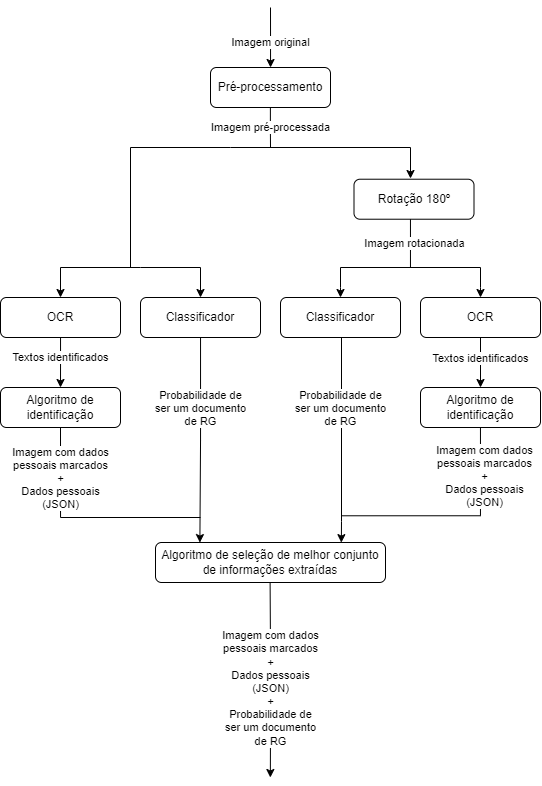

The diagram above was exported from draw.io. Its source (the exported page's mxGraphModel, read from the mxfile embedded in the PNG):
<mxGraphModel dx="1247" dy="680" grid="1" gridSize="10" guides="1" tooltips="1" connect="1" arrows="1" fold="1" page="1" pageScale="1" pageWidth="827" pageHeight="1169" math="0" shadow="0">
  <root>
    <mxCell id="WIyWlLk6GJQsqaUBKTNV-0" />
    <mxCell id="WIyWlLk6GJQsqaUBKTNV-1" parent="WIyWlLk6GJQsqaUBKTNV-0" />
    <mxCell id="WIyWlLk6GJQsqaUBKTNV-2" value="" style="rounded=0;html=1;jettySize=auto;orthogonalLoop=1;fontSize=11;endArrow=none;endFill=0;endSize=8;strokeWidth=1;shadow=0;labelBackgroundColor=none;edgeStyle=orthogonalEdgeStyle;" parent="WIyWlLk6GJQsqaUBKTNV-1" edge="1">
      <mxGeometry relative="1" as="geometry">
        <mxPoint x="399.89" y="150" as="sourcePoint" />
        <mxPoint x="400" y="190" as="targetPoint" />
        <Array as="points">
          <mxPoint x="400" y="170" />
          <mxPoint x="400" y="170" />
        </Array>
      </mxGeometry>
    </mxCell>
    <mxCell id="SzLL2XTn3yThGCw3InJW-11" value="Imagem pré-processada" style="edgeLabel;html=1;align=center;verticalAlign=middle;resizable=0;points=[];" vertex="1" connectable="0" parent="WIyWlLk6GJQsqaUBKTNV-2">
      <mxGeometry x="-0.007" relative="1" as="geometry">
        <mxPoint as="offset" />
      </mxGeometry>
    </mxCell>
    <mxCell id="SzLL2XTn3yThGCw3InJW-5" style="edgeStyle=orthogonalEdgeStyle;rounded=0;orthogonalLoop=1;jettySize=auto;html=1;endArrow=none;endFill=0;startArrow=classic;startFill=1;" edge="1" parent="WIyWlLk6GJQsqaUBKTNV-1" source="WIyWlLk6GJQsqaUBKTNV-3">
      <mxGeometry relative="1" as="geometry">
        <mxPoint x="400" y="50" as="targetPoint" />
      </mxGeometry>
    </mxCell>
    <mxCell id="SzLL2XTn3yThGCw3InJW-6" value="Imagem original" style="edgeLabel;html=1;align=center;verticalAlign=middle;resizable=0;points=[];" vertex="1" connectable="0" parent="SzLL2XTn3yThGCw3InJW-5">
      <mxGeometry x="-0.6201" y="1" relative="1" as="geometry">
        <mxPoint x="1" y="-14" as="offset" />
      </mxGeometry>
    </mxCell>
    <mxCell id="WIyWlLk6GJQsqaUBKTNV-3" value="Pré-processamento" style="rounded=1;whiteSpace=wrap;html=1;fontSize=12;glass=0;strokeWidth=1;shadow=0;" parent="WIyWlLk6GJQsqaUBKTNV-1" vertex="1">
      <mxGeometry x="340" y="110" width="120" height="40" as="geometry" />
    </mxCell>
    <mxCell id="SzLL2XTn3yThGCw3InJW-9" value="" style="endArrow=none;html=1;rounded=0;endFill=0;startArrow=classic;startFill=1;" edge="1" parent="WIyWlLk6GJQsqaUBKTNV-1">
      <mxGeometry width="50" height="50" relative="1" as="geometry">
        <mxPoint x="540" y="221" as="sourcePoint" />
        <mxPoint x="260" y="310" as="targetPoint" />
        <Array as="points">
          <mxPoint x="540" y="190" />
          <mxPoint x="360" y="190" />
          <mxPoint x="260" y="190" />
        </Array>
      </mxGeometry>
    </mxCell>
    <mxCell id="SzLL2XTn3yThGCw3InJW-26" style="edgeStyle=orthogonalEdgeStyle;rounded=0;orthogonalLoop=1;jettySize=auto;html=1;endArrow=none;endFill=0;" edge="1" parent="WIyWlLk6GJQsqaUBKTNV-1" source="SzLL2XTn3yThGCw3InJW-10">
      <mxGeometry relative="1" as="geometry">
        <mxPoint x="540" y="310" as="targetPoint" />
        <Array as="points">
          <mxPoint x="540" y="310" />
          <mxPoint x="540" y="310" />
        </Array>
      </mxGeometry>
    </mxCell>
    <mxCell id="SzLL2XTn3yThGCw3InJW-49" value="Imagem rotacionada" style="edgeLabel;html=1;align=center;verticalAlign=middle;resizable=0;points=[];" vertex="1" connectable="0" parent="SzLL2XTn3yThGCw3InJW-26">
      <mxGeometry x="-0.0316" y="-2" relative="1" as="geometry">
        <mxPoint x="6" as="offset" />
      </mxGeometry>
    </mxCell>
    <mxCell id="SzLL2XTn3yThGCw3InJW-10" value="Rotação 180º" style="rounded=1;whiteSpace=wrap;html=1;fontSize=12;glass=0;strokeWidth=1;shadow=0;" vertex="1" parent="WIyWlLk6GJQsqaUBKTNV-1">
      <mxGeometry x="483.5" y="221.72000000000003" width="120" height="40" as="geometry" />
    </mxCell>
    <mxCell id="SzLL2XTn3yThGCw3InJW-12" value="" style="endArrow=classic;html=1;rounded=0;endFill=1;entryX=0.5;entryY=0;entryDx=0;entryDy=0;" edge="1" parent="WIyWlLk6GJQsqaUBKTNV-1" target="SzLL2XTn3yThGCw3InJW-14">
      <mxGeometry width="50" height="50" relative="1" as="geometry">
        <mxPoint x="270" y="310" as="sourcePoint" />
        <mxPoint x="200" y="340" as="targetPoint" />
        <Array as="points">
          <mxPoint x="190" y="310" />
        </Array>
      </mxGeometry>
    </mxCell>
    <mxCell id="SzLL2XTn3yThGCw3InJW-13" value="" style="endArrow=classic;html=1;rounded=0;endFill=1;" edge="1" parent="WIyWlLk6GJQsqaUBKTNV-1">
      <mxGeometry width="50" height="50" relative="1" as="geometry">
        <mxPoint x="270" y="310" as="sourcePoint" />
        <mxPoint x="330" y="340" as="targetPoint" />
        <Array as="points">
          <mxPoint x="330" y="310" />
        </Array>
      </mxGeometry>
    </mxCell>
    <mxCell id="SzLL2XTn3yThGCw3InJW-16" style="edgeStyle=orthogonalEdgeStyle;rounded=0;orthogonalLoop=1;jettySize=auto;html=1;" edge="1" parent="WIyWlLk6GJQsqaUBKTNV-1" source="SzLL2XTn3yThGCw3InJW-14">
      <mxGeometry relative="1" as="geometry">
        <mxPoint x="190" y="430" as="targetPoint" />
      </mxGeometry>
    </mxCell>
    <mxCell id="SzLL2XTn3yThGCw3InJW-17" value="Textos identificados" style="edgeLabel;html=1;align=center;verticalAlign=middle;resizable=0;points=[];" vertex="1" connectable="0" parent="SzLL2XTn3yThGCw3InJW-16">
      <mxGeometry x="-0.2664" y="2" relative="1" as="geometry">
        <mxPoint x="-2" y="1" as="offset" />
      </mxGeometry>
    </mxCell>
    <mxCell id="SzLL2XTn3yThGCw3InJW-14" value="OCR" style="rounded=1;whiteSpace=wrap;html=1;fontSize=12;glass=0;strokeWidth=1;shadow=0;" vertex="1" parent="WIyWlLk6GJQsqaUBKTNV-1">
      <mxGeometry x="130" y="340" width="120" height="40" as="geometry" />
    </mxCell>
    <mxCell id="SzLL2XTn3yThGCw3InJW-29" style="edgeStyle=orthogonalEdgeStyle;rounded=0;orthogonalLoop=1;jettySize=auto;html=1;entryX=0.193;entryY=0.002;entryDx=0;entryDy=0;entryPerimeter=0;" edge="1" parent="WIyWlLk6GJQsqaUBKTNV-1" source="SzLL2XTn3yThGCw3InJW-15" target="SzLL2XTn3yThGCw3InJW-30">
      <mxGeometry relative="1" as="geometry">
        <mxPoint x="330" y="580" as="targetPoint" />
      </mxGeometry>
    </mxCell>
    <mxCell id="SzLL2XTn3yThGCw3InJW-37" value="Probabilidade de&lt;br&gt;ser um documento&lt;br&gt;de RG" style="edgeLabel;html=1;align=center;verticalAlign=middle;resizable=0;points=[];" vertex="1" connectable="0" parent="SzLL2XTn3yThGCw3InJW-29">
      <mxGeometry x="-0.1633" y="-2" relative="1" as="geometry">
        <mxPoint x="2" y="-16" as="offset" />
      </mxGeometry>
    </mxCell>
    <mxCell id="SzLL2XTn3yThGCw3InJW-15" value="Classificador" style="rounded=1;whiteSpace=wrap;html=1;fontSize=12;glass=0;strokeWidth=1;shadow=0;" vertex="1" parent="WIyWlLk6GJQsqaUBKTNV-1">
      <mxGeometry x="270" y="340" width="120" height="40" as="geometry" />
    </mxCell>
    <mxCell id="SzLL2XTn3yThGCw3InJW-28" style="edgeStyle=orthogonalEdgeStyle;rounded=0;orthogonalLoop=1;jettySize=auto;html=1;exitX=0.5;exitY=1;exitDx=0;exitDy=0;endArrow=none;endFill=0;" edge="1" parent="WIyWlLk6GJQsqaUBKTNV-1" source="SzLL2XTn3yThGCw3InJW-18">
      <mxGeometry relative="1" as="geometry">
        <mxPoint x="330" y="560" as="targetPoint" />
        <Array as="points">
          <mxPoint x="190" y="560" />
        </Array>
      </mxGeometry>
    </mxCell>
    <mxCell id="SzLL2XTn3yThGCw3InJW-31" value="Imagem com dados&lt;br&gt;pessoais marcados&lt;br&gt;+&lt;br&gt;Dados pessoais&lt;br&gt;(JSON)" style="edgeLabel;html=1;align=center;verticalAlign=middle;resizable=0;points=[];" vertex="1" connectable="0" parent="SzLL2XTn3yThGCw3InJW-28">
      <mxGeometry x="-0.7234" y="-1" relative="1" as="geometry">
        <mxPoint x="1" y="18" as="offset" />
      </mxGeometry>
    </mxCell>
    <mxCell id="SzLL2XTn3yThGCw3InJW-18" value="Algoritmo de&lt;br&gt;identificação" style="rounded=1;whiteSpace=wrap;html=1;fontSize=12;glass=0;strokeWidth=1;shadow=0;" vertex="1" parent="WIyWlLk6GJQsqaUBKTNV-1">
      <mxGeometry x="130" y="430" width="120" height="40" as="geometry" />
    </mxCell>
    <mxCell id="SzLL2XTn3yThGCw3InJW-19" value="" style="endArrow=classic;html=1;rounded=0;endFill=1;" edge="1" parent="WIyWlLk6GJQsqaUBKTNV-1">
      <mxGeometry width="50" height="50" relative="1" as="geometry">
        <mxPoint x="553.5" y="310" as="sourcePoint" />
        <mxPoint x="470" y="340" as="targetPoint" />
        <Array as="points">
          <mxPoint x="488.5" y="310" />
          <mxPoint x="470" y="310" />
          <mxPoint x="470" y="330" />
        </Array>
      </mxGeometry>
    </mxCell>
    <mxCell id="SzLL2XTn3yThGCw3InJW-20" value="" style="endArrow=classic;html=1;rounded=0;endFill=1;" edge="1" parent="WIyWlLk6GJQsqaUBKTNV-1">
      <mxGeometry width="50" height="50" relative="1" as="geometry">
        <mxPoint x="550" y="310" as="sourcePoint" />
        <mxPoint x="610" y="340" as="targetPoint" />
        <Array as="points">
          <mxPoint x="610" y="310" />
          <mxPoint x="610" y="330" />
        </Array>
      </mxGeometry>
    </mxCell>
    <mxCell id="SzLL2XTn3yThGCw3InJW-50" style="edgeStyle=orthogonalEdgeStyle;rounded=0;orthogonalLoop=1;jettySize=auto;html=1;entryX=0.5;entryY=0;entryDx=0;entryDy=0;" edge="1" parent="WIyWlLk6GJQsqaUBKTNV-1" source="SzLL2XTn3yThGCw3InJW-23" target="SzLL2XTn3yThGCw3InJW-25">
      <mxGeometry relative="1" as="geometry" />
    </mxCell>
    <mxCell id="SzLL2XTn3yThGCw3InJW-53" value="Textos identificados" style="edgeLabel;html=1;align=center;verticalAlign=middle;resizable=0;points=[];" vertex="1" connectable="0" parent="SzLL2XTn3yThGCw3InJW-50">
      <mxGeometry x="-0.1765" y="-2" relative="1" as="geometry">
        <mxPoint x="2" as="offset" />
      </mxGeometry>
    </mxCell>
    <mxCell id="SzLL2XTn3yThGCw3InJW-23" value="OCR" style="rounded=1;whiteSpace=wrap;html=1;fontSize=12;glass=0;strokeWidth=1;shadow=0;" vertex="1" parent="WIyWlLk6GJQsqaUBKTNV-1">
      <mxGeometry x="550" y="340" width="120" height="40" as="geometry" />
    </mxCell>
    <mxCell id="SzLL2XTn3yThGCw3InJW-34" style="edgeStyle=orthogonalEdgeStyle;rounded=0;orthogonalLoop=1;jettySize=auto;html=1;entryX=0.808;entryY=0.003;entryDx=0;entryDy=0;entryPerimeter=0;" edge="1" parent="WIyWlLk6GJQsqaUBKTNV-1" target="SzLL2XTn3yThGCw3InJW-30">
      <mxGeometry relative="1" as="geometry">
        <mxPoint x="474.99" y="358.2799999999999" as="sourcePoint" />
        <mxPoint x="471" y="580" as="targetPoint" />
        <Array as="points">
          <mxPoint x="471" y="358" />
          <mxPoint x="471" y="564" />
          <mxPoint x="471" y="564" />
        </Array>
      </mxGeometry>
    </mxCell>
    <mxCell id="SzLL2XTn3yThGCw3InJW-41" value="Probabilidade de&lt;br style=&quot;border-color: var(--border-color);&quot;&gt;ser um documento&lt;br style=&quot;border-color: var(--border-color);&quot;&gt;de RG" style="edgeLabel;html=1;align=center;verticalAlign=middle;resizable=0;points=[];" vertex="1" connectable="0" parent="SzLL2XTn3yThGCw3InJW-34">
      <mxGeometry x="-0.2703" y="-1" relative="1" as="geometry">
        <mxPoint y="12" as="offset" />
      </mxGeometry>
    </mxCell>
    <mxCell id="SzLL2XTn3yThGCw3InJW-24" value="Classificador" style="rounded=1;whiteSpace=wrap;html=1;fontSize=12;glass=0;strokeWidth=1;shadow=0;" vertex="1" parent="WIyWlLk6GJQsqaUBKTNV-1">
      <mxGeometry x="410" y="340" width="120" height="40" as="geometry" />
    </mxCell>
    <mxCell id="SzLL2XTn3yThGCw3InJW-35" style="edgeStyle=orthogonalEdgeStyle;rounded=0;orthogonalLoop=1;jettySize=auto;html=1;endArrow=none;endFill=0;" edge="1" parent="WIyWlLk6GJQsqaUBKTNV-1" source="SzLL2XTn3yThGCw3InJW-25">
      <mxGeometry relative="1" as="geometry">
        <mxPoint x="470.5" y="558.28" as="targetPoint" />
        <Array as="points">
          <mxPoint x="610.5" y="558.28" />
        </Array>
      </mxGeometry>
    </mxCell>
    <mxCell id="SzLL2XTn3yThGCw3InJW-45" value="Imagem com dados&lt;br style=&quot;border-color: var(--border-color);&quot;&gt;pessoais marcados&lt;br style=&quot;border-color: var(--border-color);&quot;&gt;+&lt;br style=&quot;border-color: var(--border-color);&quot;&gt;Dados pessoais&lt;br style=&quot;border-color: var(--border-color);&quot;&gt;(JSON)" style="edgeLabel;html=1;align=center;verticalAlign=middle;resizable=0;points=[];" vertex="1" connectable="0" parent="SzLL2XTn3yThGCw3InJW-35">
      <mxGeometry x="-0.621" relative="1" as="geometry">
        <mxPoint x="4" y="5" as="offset" />
      </mxGeometry>
    </mxCell>
    <mxCell id="SzLL2XTn3yThGCw3InJW-25" value="Algoritmo de&lt;br&gt;identificação" style="rounded=1;whiteSpace=wrap;html=1;fontSize=12;glass=0;strokeWidth=1;shadow=0;" vertex="1" parent="WIyWlLk6GJQsqaUBKTNV-1">
      <mxGeometry x="550" y="430" width="120" height="40" as="geometry" />
    </mxCell>
    <mxCell id="SzLL2XTn3yThGCw3InJW-42" style="edgeStyle=orthogonalEdgeStyle;rounded=0;orthogonalLoop=1;jettySize=auto;html=1;" edge="1" parent="WIyWlLk6GJQsqaUBKTNV-1">
      <mxGeometry relative="1" as="geometry">
        <mxPoint x="399.84" y="820" as="targetPoint" />
        <mxPoint x="399.57999999999976" y="619.9999999999999" as="sourcePoint" />
      </mxGeometry>
    </mxCell>
    <mxCell id="SzLL2XTn3yThGCw3InJW-43" value="Imagem com dados&lt;br&gt;pessoais marcados&lt;br&gt;+&lt;br&gt;Dados pessoais&lt;br&gt;(JSON)&lt;br&gt;+&lt;br&gt;Probabilidade de&lt;br&gt;ser um documento&lt;br&gt;de RG" style="edgeLabel;html=1;align=center;verticalAlign=middle;resizable=0;points=[];" vertex="1" connectable="0" parent="SzLL2XTn3yThGCw3InJW-42">
      <mxGeometry x="-0.2886" y="-1" relative="1" as="geometry">
        <mxPoint x="1" y="39" as="offset" />
      </mxGeometry>
    </mxCell>
    <mxCell id="SzLL2XTn3yThGCw3InJW-30" value="Algoritmo de seleção de melhor conjunto de informações extraídas" style="rounded=1;whiteSpace=wrap;html=1;fontSize=12;glass=0;strokeWidth=1;shadow=0;" vertex="1" parent="WIyWlLk6GJQsqaUBKTNV-1">
      <mxGeometry x="285" y="585" width="230" height="40" as="geometry" />
    </mxCell>
  </root>
</mxGraphModel>